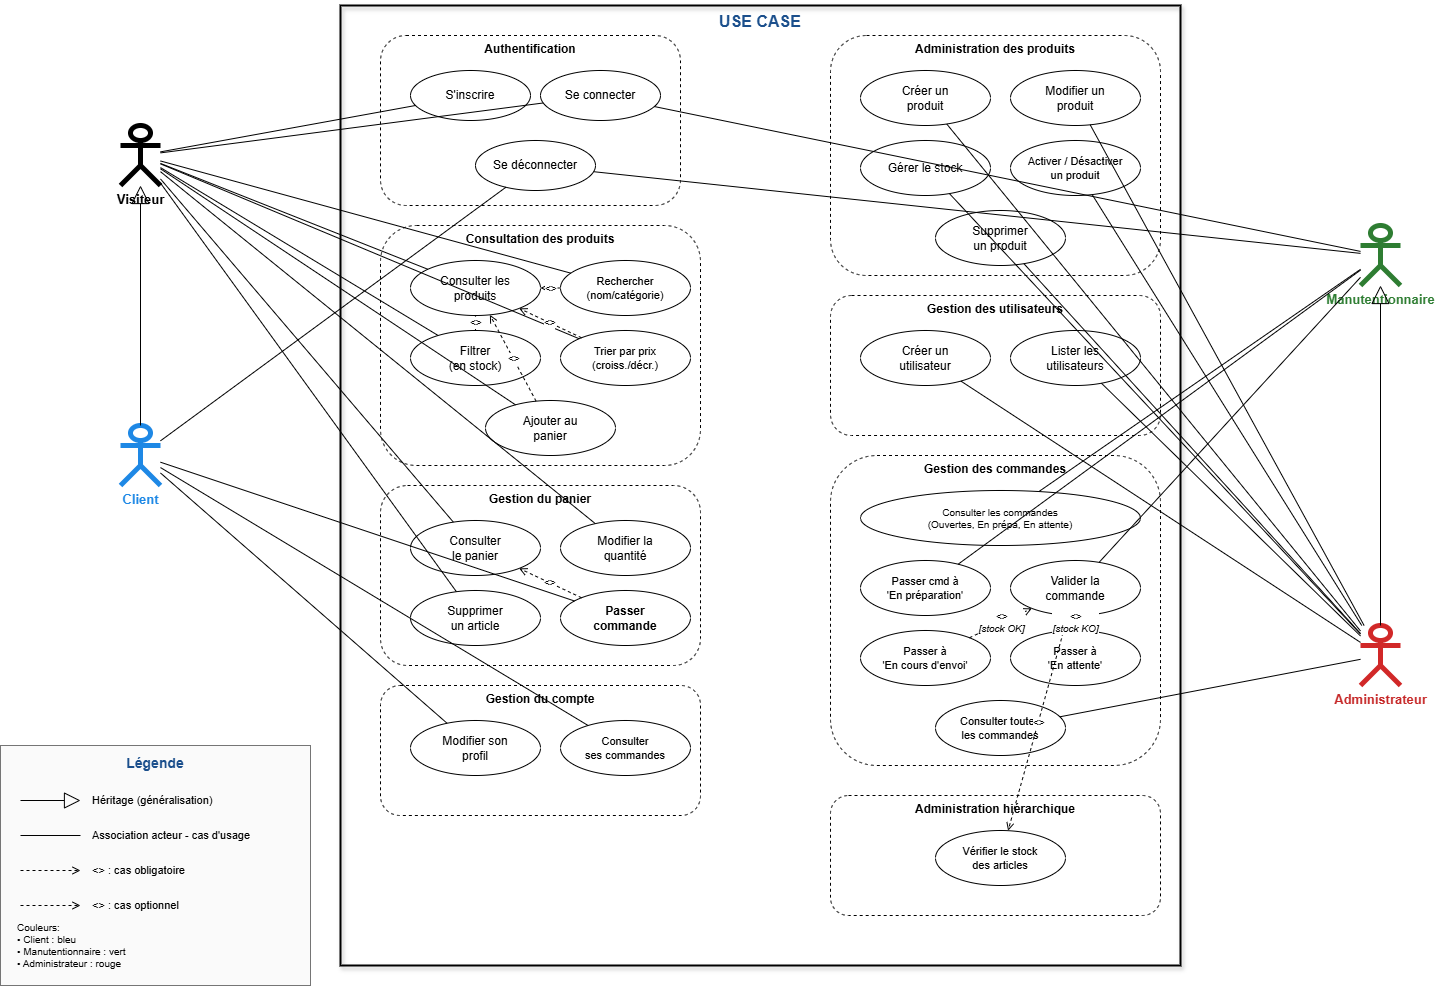

The diagram above was exported from draw.io. Its source (the exported page's mxGraphModel, read from the mxfile embedded in the PNG):
<mxGraphModel dx="1968" dy="1512" grid="1" gridSize="10" guides="1" tooltips="1" connect="1" arrows="1" fold="1" page="1" pageScale="1" pageWidth="850" pageHeight="1100" math="0" shadow="0">
  <root>
    <mxCell id="0" />
    <mxCell id="1" parent="0" />
    <mxCell id="2" value="USE CASE" style="rounded=0;whiteSpace=wrap;html=1;verticalAlign=top;fontSize=16;fontStyle=1;fontColor=#1B4F8C;strokeColor=#000000;strokeWidth=2;fillColor=none;shadow=1;" vertex="1" parent="1">
      <mxGeometry x="380" y="80" width="840" height="960" as="geometry" />
    </mxCell>
    <mxCell id="3" value="Visiteur" style="shape=umlActor;verticalLabelPosition=bottom;verticalAlign=top;html=1;outlineConnect=0;fontSize=13;fontStyle=1;strokeWidth=5;" vertex="1" parent="1">
      <mxGeometry x="160" y="200" width="40" height="60" as="geometry" />
    </mxCell>
    <mxCell id="4" value="Client" style="shape=umlActor;verticalLabelPosition=bottom;verticalAlign=top;html=1;outlineConnect=0;fontSize=13;fontStyle=1;fontColor=#1E88E5;strokeColor=light-dark(#1e88e5, #ededed);strokeWidth=5;" vertex="1" parent="1">
      <mxGeometry x="160" y="500" width="40" height="60" as="geometry" />
    </mxCell>
    <mxCell id="5" value="" style="endArrow=block;endFill=0;html=1;endSize=16;rounded=0;strokeColor=#000000;exitX=0.5;exitY=0;exitDx=0;exitDy=0;entryX=0.5;entryY=1;entryDx=0;entryDy=0;" edge="1" parent="1" source="4" target="3">
      <mxGeometry relative="1" as="geometry" />
    </mxCell>
    <mxCell id="6" value="Manutentionnaire" style="shape=umlActor;verticalLabelPosition=bottom;verticalAlign=top;html=1;outlineConnect=0;fontSize=13;fontStyle=1;fontColor=#2E7D32;strokeColor=light-dark(#2e7d32, #ededed);strokeWidth=5;" vertex="1" parent="1">
      <mxGeometry x="1400" y="300" width="40" height="60" as="geometry" />
    </mxCell>
    <mxCell id="7" value="Administrateur" style="shape=umlActor;verticalLabelPosition=bottom;verticalAlign=top;html=1;outlineConnect=0;fontSize=13;fontStyle=1;fontColor=#C62828;strokeColor=light-dark(#d12828, #ededed);strokeWidth=5;" vertex="1" parent="1">
      <mxGeometry x="1400" y="700" width="40" height="60" as="geometry" />
    </mxCell>
    <mxCell id="8" value="Authentification" style="rounded=1;whiteSpace=wrap;html=1;fillColor=none;fontSize=12;fontStyle=1;verticalAlign=top;dashed=1;" vertex="1" parent="1">
      <mxGeometry x="420" y="110" width="300" height="170" as="geometry" />
    </mxCell>
    <mxCell id="9" value="S'inscrire" style="ellipse;whiteSpace=wrap;html=1;fillColor=#FFFFFF;strokeColor=#000000;fontSize=12;" vertex="1" parent="1">
      <mxGeometry x="450" y="145" width="120" height="50" as="geometry" />
    </mxCell>
    <mxCell id="10" value="Se connecter" style="ellipse;whiteSpace=wrap;html=1;fillColor=#FFFFFF;strokeColor=#000000;fontSize=12;" vertex="1" parent="1">
      <mxGeometry x="580" y="145" width="120" height="50" as="geometry" />
    </mxCell>
    <mxCell id="11" value="Se déconnecter" style="ellipse;whiteSpace=wrap;html=1;fillColor=#FFFFFF;strokeColor=#000000;fontSize=12;" vertex="1" parent="1">
      <mxGeometry x="515" y="215" width="120" height="50" as="geometry" />
    </mxCell>
    <mxCell id="12" value="Consultation des produits" style="rounded=1;whiteSpace=wrap;html=1;fillColor=none;fontSize=12;fontStyle=1;verticalAlign=top;dashed=1;" vertex="1" parent="1">
      <mxGeometry x="420" y="300" width="320" height="240" as="geometry" />
    </mxCell>
    <mxCell id="13" value="Consulter les&#10;produits" style="ellipse;whiteSpace=wrap;html=1;fillColor=#FFFFFF;strokeColor=#000000;fontSize=12;" vertex="1" parent="1">
      <mxGeometry x="450" y="335" width="130" height="55" as="geometry" />
    </mxCell>
    <mxCell id="14" value="Rechercher&#10;(nom/catégorie)" style="ellipse;whiteSpace=wrap;html=1;fillColor=#FFFFFF;strokeColor=#000000;fontSize=11;" vertex="1" parent="1">
      <mxGeometry x="600" y="335" width="130" height="55" as="geometry" />
    </mxCell>
    <mxCell id="15" value="Filtrer&#10;(en stock)" style="ellipse;whiteSpace=wrap;html=1;fillColor=#FFFFFF;strokeColor=#000000;fontSize=12;" vertex="1" parent="1">
      <mxGeometry x="450" y="405" width="130" height="55" as="geometry" />
    </mxCell>
    <mxCell id="16" value="Trier par prix&#10;(croiss./décr.)" style="ellipse;whiteSpace=wrap;html=1;fillColor=#FFFFFF;strokeColor=#000000;fontSize=11;" vertex="1" parent="1">
      <mxGeometry x="600" y="405" width="130" height="55" as="geometry" />
    </mxCell>
    <mxCell id="17" value="Ajouter au&#10;panier" style="ellipse;whiteSpace=wrap;html=1;fillColor=#FFFFFF;strokeColor=#000000;fontSize=12;" vertex="1" parent="1">
      <mxGeometry x="525" y="475" width="130" height="55" as="geometry" />
    </mxCell>
    <mxCell id="18" value="Gestion du panier" style="rounded=1;whiteSpace=wrap;html=1;fillColor=none;fontSize=12;fontStyle=1;verticalAlign=top;dashed=1;strokeColor=default;" vertex="1" parent="1">
      <mxGeometry x="420" y="560" width="320" height="180" as="geometry" />
    </mxCell>
    <mxCell id="19" value="Consulter&#10;le panier" style="ellipse;whiteSpace=wrap;html=1;fillColor=#FFFFFF;strokeColor=default;fontSize=12;" vertex="1" parent="1">
      <mxGeometry x="450" y="595" width="130" height="55" as="geometry" />
    </mxCell>
    <mxCell id="20" value="Modifier la&#10;quantité" style="ellipse;whiteSpace=wrap;html=1;fillColor=#FFFFFF;strokeColor=default;fontSize=12;" vertex="1" parent="1">
      <mxGeometry x="600" y="595" width="130" height="55" as="geometry" />
    </mxCell>
    <mxCell id="21" value="Supprimer&#10;un article" style="ellipse;whiteSpace=wrap;html=1;fillColor=#FFFFFF;strokeColor=default;fontSize=12;" vertex="1" parent="1">
      <mxGeometry x="450" y="665" width="130" height="55" as="geometry" />
    </mxCell>
    <mxCell id="22" value="Passer&#10;commande" style="ellipse;whiteSpace=wrap;html=1;fillColor=#FFFFFF;strokeColor=default;fontSize=12;fontStyle=1;" vertex="1" parent="1">
      <mxGeometry x="600" y="665" width="130" height="55" as="geometry" />
    </mxCell>
    <mxCell id="23" value="Gestion du compte" style="rounded=1;whiteSpace=wrap;html=1;fillColor=none;fontSize=12;fontStyle=1;verticalAlign=top;dashed=1;" vertex="1" parent="1">
      <mxGeometry x="420" y="760" width="320" height="130" as="geometry" />
    </mxCell>
    <mxCell id="24" value="Modifier son&#10;profil" style="ellipse;whiteSpace=wrap;html=1;fillColor=#FFFFFF;strokeColor=#000000;fontSize=12;" vertex="1" parent="1">
      <mxGeometry x="450" y="795" width="130" height="55" as="geometry" />
    </mxCell>
    <mxCell id="25" value="Consulter&#10;ses commandes" style="ellipse;whiteSpace=wrap;html=1;fillColor=#FFFFFF;strokeColor=#000000;fontSize=11;" vertex="1" parent="1">
      <mxGeometry x="600" y="795" width="130" height="55" as="geometry" />
    </mxCell>
    <mxCell id="26" value="Administration des produits" style="rounded=1;whiteSpace=wrap;html=1;fillColor=none;fontSize=12;fontStyle=1;verticalAlign=top;dashed=1;" vertex="1" parent="1">
      <mxGeometry x="870" y="110" width="330" height="240" as="geometry" />
    </mxCell>
    <mxCell id="27" value="Créer un&#10;produit" style="ellipse;whiteSpace=wrap;html=1;fillColor=#FFFFFF;strokeColor=#000000;fontSize=12;" vertex="1" parent="1">
      <mxGeometry x="900" y="145" width="130" height="55" as="geometry" />
    </mxCell>
    <mxCell id="28" value="Modifier un&#10;produit" style="ellipse;whiteSpace=wrap;html=1;fillColor=#FFFFFF;strokeColor=#000000;fontSize=12;" vertex="1" parent="1">
      <mxGeometry x="1050" y="145" width="130" height="55" as="geometry" />
    </mxCell>
    <mxCell id="29" value="Gérer le stock" style="ellipse;whiteSpace=wrap;html=1;fillColor=#FFFFFF;strokeColor=#000000;fontSize=12;" vertex="1" parent="1">
      <mxGeometry x="900" y="215" width="130" height="55" as="geometry" />
    </mxCell>
    <mxCell id="30" value="Activer / Désactiver&#10;un produit" style="ellipse;whiteSpace=wrap;html=1;fillColor=#FFFFFF;strokeColor=#000000;fontSize=11;" vertex="1" parent="1">
      <mxGeometry x="1050" y="215" width="130" height="55" as="geometry" />
    </mxCell>
    <mxCell id="31" value="Supprimer&#10;un produit" style="ellipse;whiteSpace=wrap;html=1;fillColor=#FFFFFF;strokeColor=#000000;fontSize=12;" vertex="1" parent="1">
      <mxGeometry x="975" y="285" width="130" height="55" as="geometry" />
    </mxCell>
    <mxCell id="32" value="Gestion des utilisateurs" style="rounded=1;whiteSpace=wrap;html=1;fillColor=none;fontSize=12;fontStyle=1;verticalAlign=top;dashed=1;" vertex="1" parent="1">
      <mxGeometry x="870" y="370" width="330" height="140" as="geometry" />
    </mxCell>
    <mxCell id="33" value="Créer un&#10;utilisateur" style="ellipse;whiteSpace=wrap;html=1;fillColor=#FFFFFF;strokeColor=#000000;fontSize=12;" vertex="1" parent="1">
      <mxGeometry x="900" y="405" width="130" height="55" as="geometry" />
    </mxCell>
    <mxCell id="34" value="Lister les&#10;utilisateurs" style="ellipse;whiteSpace=wrap;html=1;fillColor=#FFFFFF;strokeColor=#000000;fontSize=12;" vertex="1" parent="1">
      <mxGeometry x="1050" y="405" width="130" height="55" as="geometry" />
    </mxCell>
    <mxCell id="35" value="Gestion des commandes" style="rounded=1;whiteSpace=wrap;html=1;fillColor=none;fontSize=12;fontStyle=1;verticalAlign=top;dashed=1;" vertex="1" parent="1">
      <mxGeometry x="870" y="530" width="330" height="310" as="geometry" />
    </mxCell>
    <mxCell id="36" value="Consulter les commandes&#10;(Ouvertes, En prépa, En attente)" style="ellipse;whiteSpace=wrap;html=1;fillColor=#FFFFFF;strokeColor=#000000;fontSize=10;" vertex="1" parent="1">
      <mxGeometry x="900" y="565" width="280" height="55" as="geometry" />
    </mxCell>
    <mxCell id="37" value="Passer cmd à&#10;'En préparation'" style="ellipse;whiteSpace=wrap;html=1;fillColor=#FFFFFF;strokeColor=#000000;fontSize=11;" vertex="1" parent="1">
      <mxGeometry x="900" y="635" width="130" height="55" as="geometry" />
    </mxCell>
    <mxCell id="38" value="Valider la&#10;commande" style="ellipse;whiteSpace=wrap;html=1;fillColor=#FFFFFF;strokeColor=#000000;fontSize=12;" vertex="1" parent="1">
      <mxGeometry x="1050" y="635" width="130" height="55" as="geometry" />
    </mxCell>
    <mxCell id="39" value="Passer à&#10;'En cours d'envoi'" style="ellipse;whiteSpace=wrap;html=1;fillColor=#FFFFFF;strokeColor=#000000;fontSize=11;" vertex="1" parent="1">
      <mxGeometry x="900" y="705" width="130" height="55" as="geometry" />
    </mxCell>
    <mxCell id="40" value="Passer à&#10;'En attente'" style="ellipse;whiteSpace=wrap;html=1;fillColor=#FFFFFF;strokeColor=#000000;fontSize=11;" vertex="1" parent="1">
      <mxGeometry x="1050" y="705" width="130" height="55" as="geometry" />
    </mxCell>
    <mxCell id="41" value="Consulter toutes&#10;les commandes" style="ellipse;whiteSpace=wrap;html=1;fillColor=#FFFFFF;strokeColor=#000000;fontSize=11;" vertex="1" parent="1">
      <mxGeometry x="975" y="775" width="130" height="55" as="geometry" />
    </mxCell>
    <mxCell id="42" value="Administration hiérarchique" style="rounded=1;whiteSpace=wrap;html=1;fillColor=none;fontSize=12;fontStyle=1;verticalAlign=top;dashed=1;" vertex="1" parent="1">
      <mxGeometry x="870" y="870" width="330" height="120" as="geometry" />
    </mxCell>
    <mxCell id="43" value="Vérifier le stock&#10;des articles" style="ellipse;whiteSpace=wrap;html=1;fillColor=#FFFFFF;strokeColor=#000000;fontSize=11;" vertex="1" parent="1">
      <mxGeometry x="975" y="905" width="130" height="55" as="geometry" />
    </mxCell>
    <mxCell id="44" style="endArrow=none;html=1;rounded=0;" edge="1" parent="1" source="3" target="9">
      <mxGeometry relative="1" as="geometry" />
    </mxCell>
    <mxCell id="45" style="endArrow=none;html=1;rounded=0;" edge="1" parent="1" source="3" target="10">
      <mxGeometry relative="1" as="geometry" />
    </mxCell>
    <mxCell id="46" style="endArrow=none;html=1;rounded=0;" edge="1" parent="1" source="3" target="13">
      <mxGeometry relative="1" as="geometry" />
    </mxCell>
    <mxCell id="47" style="endArrow=none;html=1;rounded=0;" edge="1" parent="1" source="3" target="14">
      <mxGeometry relative="1" as="geometry" />
    </mxCell>
    <mxCell id="48" style="endArrow=none;html=1;rounded=0;" edge="1" parent="1" source="3" target="15">
      <mxGeometry relative="1" as="geometry" />
    </mxCell>
    <mxCell id="49" style="endArrow=none;html=1;rounded=0;" edge="1" parent="1" source="3" target="16">
      <mxGeometry relative="1" as="geometry" />
    </mxCell>
    <mxCell id="50" style="endArrow=none;html=1;rounded=0;" edge="1" parent="1" source="3" target="17">
      <mxGeometry relative="1" as="geometry" />
    </mxCell>
    <mxCell id="51" style="endArrow=none;html=1;rounded=0;" edge="1" parent="1" source="3" target="19">
      <mxGeometry relative="1" as="geometry" />
    </mxCell>
    <mxCell id="52" style="endArrow=none;html=1;rounded=0;" edge="1" parent="1" source="3" target="20">
      <mxGeometry relative="1" as="geometry" />
    </mxCell>
    <mxCell id="53" style="endArrow=none;html=1;rounded=0;" edge="1" parent="1" source="3" target="21">
      <mxGeometry relative="1" as="geometry" />
    </mxCell>
    <mxCell id="54" style="endArrow=none;html=1;rounded=0;" edge="1" parent="1" source="4" target="11">
      <mxGeometry relative="1" as="geometry" />
    </mxCell>
    <mxCell id="55" style="endArrow=none;html=1;rounded=0;" edge="1" parent="1" source="4" target="22">
      <mxGeometry relative="1" as="geometry" />
    </mxCell>
    <mxCell id="56" style="endArrow=none;html=1;rounded=0;" edge="1" parent="1" source="4" target="24">
      <mxGeometry relative="1" as="geometry" />
    </mxCell>
    <mxCell id="57" style="endArrow=none;html=1;rounded=0;" edge="1" parent="1" source="4" target="25">
      <mxGeometry relative="1" as="geometry" />
    </mxCell>
    <mxCell id="58" style="endArrow=none;html=1;rounded=0;" edge="1" parent="1" source="6" target="36">
      <mxGeometry relative="1" as="geometry" />
    </mxCell>
    <mxCell id="59" style="endArrow=none;html=1;rounded=0;" edge="1" parent="1" source="6" target="37">
      <mxGeometry relative="1" as="geometry" />
    </mxCell>
    <mxCell id="60" style="endArrow=none;html=1;rounded=0;" edge="1" parent="1" source="6" target="38">
      <mxGeometry relative="1" as="geometry" />
    </mxCell>
    <mxCell id="61" style="endArrow=none;html=1;rounded=0;" edge="1" parent="1" source="6" target="11">
      <mxGeometry relative="1" as="geometry" />
    </mxCell>
    <mxCell id="62" style="endArrow=none;html=1;rounded=0;" edge="1" parent="1" source="6" target="10">
      <mxGeometry relative="1" as="geometry" />
    </mxCell>
    <mxCell id="63" style="endArrow=none;html=1;rounded=0;" edge="1" parent="1" source="7" target="27">
      <mxGeometry relative="1" as="geometry" />
    </mxCell>
    <mxCell id="64" style="endArrow=none;html=1;rounded=0;" edge="1" parent="1" source="7" target="28">
      <mxGeometry relative="1" as="geometry" />
    </mxCell>
    <mxCell id="65" style="endArrow=none;html=1;rounded=0;" edge="1" parent="1" source="7" target="29">
      <mxGeometry relative="1" as="geometry" />
    </mxCell>
    <mxCell id="66" style="endArrow=none;html=1;rounded=0;" edge="1" parent="1" source="7" target="30">
      <mxGeometry relative="1" as="geometry" />
    </mxCell>
    <mxCell id="67" style="endArrow=none;html=1;rounded=0;" edge="1" parent="1" source="7" target="31">
      <mxGeometry relative="1" as="geometry" />
    </mxCell>
    <mxCell id="68" style="endArrow=none;html=1;rounded=0;" edge="1" parent="1" source="7" target="33">
      <mxGeometry relative="1" as="geometry" />
    </mxCell>
    <mxCell id="69" style="endArrow=none;html=1;rounded=0;" edge="1" parent="1" source="7" target="34">
      <mxGeometry relative="1" as="geometry" />
    </mxCell>
    <mxCell id="70" style="endArrow=none;html=1;rounded=0;" edge="1" parent="1" source="7" target="41">
      <mxGeometry relative="1" as="geometry" />
    </mxCell>
    <mxCell id="71" value="" style="endArrow=block;endFill=0;html=1;endSize=16;rounded=0;strokeColor=#000000;exitX=0.5;exitY=0;exitDx=0;exitDy=0;entryX=0.5;entryY=1;entryDx=0;entryDy=0;" edge="1" parent="1" source="7" target="6">
      <mxGeometry relative="1" as="geometry" />
    </mxCell>
    <mxCell id="72" value="&lt;&lt;include&gt;&gt;" style="endArrow=open;dashed=1;html=1;rounded=0;fontSize=10;fontStyle=2;" edge="1" parent="1" source="22" target="19">
      <mxGeometry relative="1" as="geometry" />
    </mxCell>
    <mxCell id="73" value="&lt;&lt;extend&gt;&gt;" style="endArrow=open;dashed=1;html=1;rounded=0;fontSize=10;fontStyle=2;" edge="1" parent="1" source="17" target="13">
      <mxGeometry relative="1" as="geometry" />
    </mxCell>
    <mxCell id="74" value="&lt;&lt;include&gt;&gt;" style="endArrow=open;dashed=1;html=1;rounded=0;fontSize=10;fontStyle=2;" edge="1" parent="1" source="38" target="43">
      <mxGeometry relative="1" as="geometry" />
    </mxCell>
    <mxCell id="75" value="&lt;&lt;extend&gt;&gt;&#10;[stock OK]" style="endArrow=open;dashed=1;html=1;rounded=0;fontSize=10;fontStyle=2;" edge="1" parent="1" source="39" target="38">
      <mxGeometry relative="1" as="geometry" />
    </mxCell>
    <mxCell id="76" value="&lt;&lt;extend&gt;&gt;&#10;[stock KO]" style="endArrow=open;dashed=1;html=1;rounded=0;fontSize=10;fontStyle=2;" edge="1" parent="1" source="40" target="38">
      <mxGeometry relative="1" as="geometry" />
    </mxCell>
    <mxCell id="77" value="&lt;&lt;extend&gt;&gt;" style="endArrow=open;dashed=1;html=1;rounded=0;fontSize=10;fontStyle=2;" edge="1" parent="1" source="14" target="13">
      <mxGeometry relative="1" as="geometry" />
    </mxCell>
    <mxCell id="78" value="&lt;&lt;extend&gt;&gt;" style="endArrow=open;dashed=1;html=1;rounded=0;fontSize=10;fontStyle=2;" edge="1" parent="1" source="15" target="13">
      <mxGeometry relative="1" as="geometry" />
    </mxCell>
    <mxCell id="79" value="&lt;&lt;extend&gt;&gt;" style="endArrow=open;dashed=1;html=1;rounded=0;fontSize=10;fontStyle=2;" edge="1" parent="1" source="16" target="13">
      <mxGeometry relative="1" as="geometry" />
    </mxCell>
    <mxCell id="80" value="" style="rounded=0;whiteSpace=wrap;html=1;fillColor=#FAFAFA;strokeColor=#757575;" vertex="1" parent="1">
      <mxGeometry x="40" y="820" width="310" height="240" as="geometry" />
    </mxCell>
    <mxCell id="81" value="Légende" style="text;html=1;align=center;verticalAlign=middle;whiteSpace=wrap;rounded=0;fontSize=14;fontStyle=1;fontColor=#1B4F8C;" vertex="1" parent="1">
      <mxGeometry x="40" y="825" width="310" height="25" as="geometry" />
    </mxCell>
    <mxCell id="82" value="" style="endArrow=block;endFill=0;html=1;endSize=14;rounded=0;strokeColor=#000000;" edge="1" parent="1">
      <mxGeometry relative="1" as="geometry">
        <mxPoint x="60" y="875" as="sourcePoint" />
        <mxPoint x="120" y="875" as="targetPoint" />
      </mxGeometry>
    </mxCell>
    <mxCell id="83" value="Héritage (généralisation)" style="text;html=1;align=left;verticalAlign=middle;whiteSpace=wrap;rounded=0;fontSize=11;" vertex="1" parent="1">
      <mxGeometry x="130" y="862" width="210" height="25" as="geometry" />
    </mxCell>
    <mxCell id="84" value="" style="endArrow=none;html=1;rounded=0;strokeColor=#000000;" edge="1" parent="1">
      <mxGeometry relative="1" as="geometry">
        <mxPoint x="60" y="910" as="sourcePoint" />
        <mxPoint x="120" y="910" as="targetPoint" />
      </mxGeometry>
    </mxCell>
    <mxCell id="85" value="Association acteur - cas d'usage" style="text;html=1;align=left;verticalAlign=middle;whiteSpace=wrap;rounded=0;fontSize=11;" vertex="1" parent="1">
      <mxGeometry x="130" y="897" width="210" height="25" as="geometry" />
    </mxCell>
    <mxCell id="86" value="" style="endArrow=open;dashed=1;html=1;rounded=0;strokeColor=#000000;" edge="1" parent="1">
      <mxGeometry relative="1" as="geometry">
        <mxPoint x="60" y="945" as="sourcePoint" />
        <mxPoint x="120" y="945" as="targetPoint" />
      </mxGeometry>
    </mxCell>
    <mxCell id="87" value="&lt;&lt;include&gt;&gt; : cas obligatoire" style="text;html=1;align=left;verticalAlign=middle;whiteSpace=wrap;rounded=0;fontSize=11;" vertex="1" parent="1">
      <mxGeometry x="130" y="932" width="210" height="25" as="geometry" />
    </mxCell>
    <mxCell id="88" value="" style="endArrow=open;dashed=1;html=1;rounded=0;strokeColor=#000000;" edge="1" parent="1">
      <mxGeometry relative="1" as="geometry">
        <mxPoint x="60" y="980" as="sourcePoint" />
        <mxPoint x="120" y="980" as="targetPoint" />
      </mxGeometry>
    </mxCell>
    <mxCell id="89" value="&lt;&lt;extend&gt;&gt; : cas optionnel" style="text;html=1;align=left;verticalAlign=middle;whiteSpace=wrap;rounded=0;fontSize=11;" vertex="1" parent="1">
      <mxGeometry x="130" y="967" width="210" height="25" as="geometry" />
    </mxCell>
    <mxCell id="90" value="Couleurs:&lt;br&gt;• Client : bleu&lt;br&gt;• Manutentionnaire : vert&lt;br&gt;• Administrateur : rouge" style="text;html=1;align=left;verticalAlign=middle;whiteSpace=wrap;rounded=0;fontSize=10;fontStyle=0;" vertex="1" parent="1">
      <mxGeometry x="55" y="1000" width="280" height="40" as="geometry" />
    </mxCell>
  </root>
</mxGraphModel>